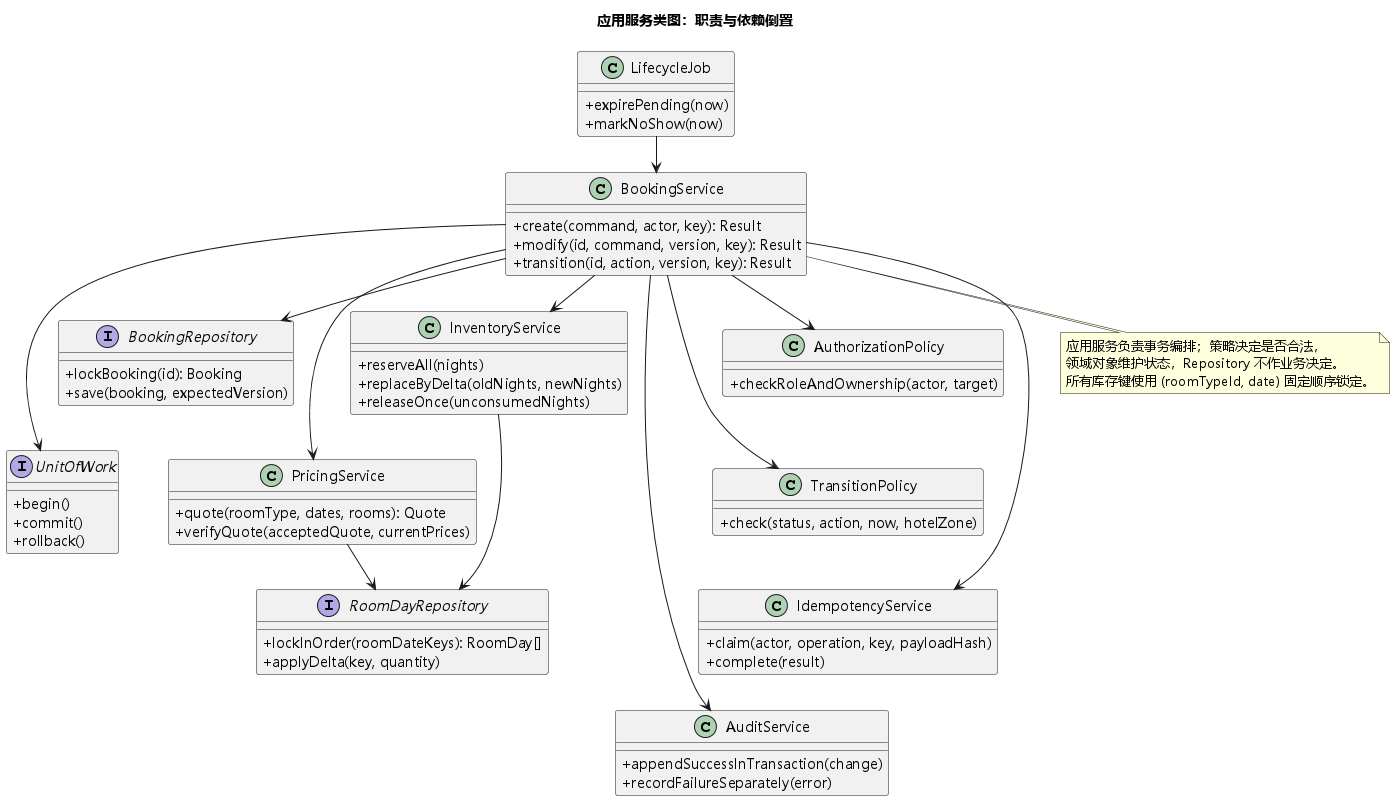

The diagram above was rendered by PlantUML. Its source (embedded in the PNG):
@startuml
!pragma layout smetana
title 应用服务类图：职责与依赖倒置
skinparam defaultFontName Microsoft YaHei
skinparam shadowing false
skinparam classAttributeIconSize 0
skinparam backgroundColor white
interface BookingRepository {
  +lockBooking(id): Booking
  +save(booking, expectedVersion)
}
interface RoomDayRepository {
  +lockInOrder(roomDateKeys): RoomDay[]
  +applyDelta(key, quantity)
}
interface UnitOfWork {
  +begin()
  +commit()
  +rollback()
}
class BookingService {
  +create(command, actor, key): Result
  +modify(id, command, version, key): Result
  +transition(id, action, version, key): Result
}
class AuthorizationPolicy {
  +checkRoleAndOwnership(actor, target)
}
class TransitionPolicy {
  +check(status, action, now, hotelZone)
}
class InventoryService {
  +reserveAll(nights)
  +replaceByDelta(oldNights, newNights)
  +releaseOnce(unconsumedNights)
}
class PricingService {
  +quote(roomType, dates, rooms): Quote
  +verifyQuote(acceptedQuote, currentPrices)
}
class IdempotencyService {
  +claim(actor, operation, key, payloadHash)
  +complete(result)
}
class AuditService {
  +appendSuccessInTransaction(change)
  +recordFailureSeparately(error)
}
class LifecycleJob {
  +expirePending(now)
  +markNoShow(now)
}
BookingService --> AuthorizationPolicy
BookingService --> TransitionPolicy
BookingService --> InventoryService
BookingService --> PricingService
BookingService --> IdempotencyService
BookingService --> AuditService
BookingService --> BookingRepository
BookingService --> UnitOfWork
InventoryService --> RoomDayRepository
PricingService --> RoomDayRepository
LifecycleJob --> BookingService
AuthorizationPolicy -[hidden]down-> TransitionPolicy
TransitionPolicy -[hidden]down-> IdempotencyService
IdempotencyService -[hidden]down-> AuditService
InventoryService -[hidden]down-> PricingService
BookingRepository -[hidden]down-> UnitOfWork
note bottom of BookingService
应用服务负责事务编排；策略决定是否合法，
领域对象维护状态，Repository 不作业务决定。
所有库存键使用 (roomTypeId, date) 固定顺序锁定。
end note
@enduml